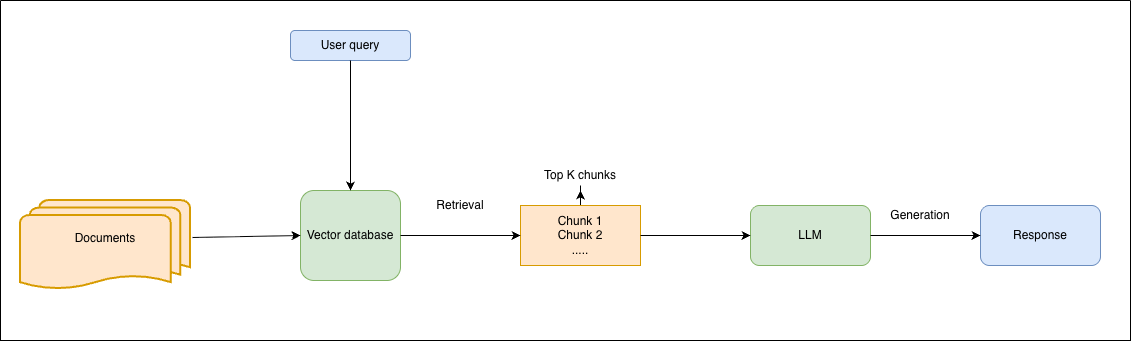

The diagram above was exported from draw.io. Its source (the exported page's mxGraphModel, read from the mxfile embedded in the PNG):
<mxGraphModel dx="976" dy="544" grid="1" gridSize="10" guides="1" tooltips="1" connect="1" arrows="1" fold="1" page="1" pageScale="1" pageWidth="827" pageHeight="1169" background="#FFFFFF" math="0" shadow="0">
  <root>
    <mxCell id="0" />
    <mxCell id="1" parent="0" />
    <mxCell id="HQ73maBf9M-sMPFiUdya-1" value="User query" style="rounded=1;whiteSpace=wrap;html=1;fillColor=#dae8fc;strokeColor=#6c8ebf;" parent="1" vertex="1">
      <mxGeometry x="330" y="130" width="120" height="30" as="geometry" />
    </mxCell>
    <mxCell id="HQ73maBf9M-sMPFiUdya-2" value="Vector database" style="rounded=1;whiteSpace=wrap;html=1;fillColor=#d5e8d4;strokeColor=#82b366;" parent="1" vertex="1">
      <mxGeometry x="340" y="290" width="100" height="90" as="geometry" />
    </mxCell>
    <mxCell id="HQ73maBf9M-sMPFiUdya-4" value="Documents&lt;div&gt;&lt;br&gt;&lt;/div&gt;" style="strokeWidth=2;html=1;shape=mxgraph.flowchart.multi-document;whiteSpace=wrap;fillColor=#ffe6cc;strokeColor=#d79b00;" parent="1" vertex="1">
      <mxGeometry x="60" y="300" width="170" height="90" as="geometry" />
    </mxCell>
    <mxCell id="HQ73maBf9M-sMPFiUdya-5" value="" style="endArrow=classic;html=1;rounded=0;exitX=1.012;exitY=0.411;exitDx=0;exitDy=0;exitPerimeter=0;entryX=0;entryY=0.5;entryDx=0;entryDy=0;" parent="1" source="HQ73maBf9M-sMPFiUdya-4" target="HQ73maBf9M-sMPFiUdya-2" edge="1">
      <mxGeometry width="50" height="50" relative="1" as="geometry">
        <mxPoint x="390" y="310" as="sourcePoint" />
        <mxPoint x="440" y="260" as="targetPoint" />
      </mxGeometry>
    </mxCell>
    <mxCell id="HQ73maBf9M-sMPFiUdya-6" value="" style="endArrow=classic;html=1;rounded=0;exitX=0.5;exitY=1;exitDx=0;exitDy=0;entryX=0.5;entryY=0;entryDx=0;entryDy=0;" parent="1" source="HQ73maBf9M-sMPFiUdya-1" target="HQ73maBf9M-sMPFiUdya-2" edge="1">
      <mxGeometry width="50" height="50" relative="1" as="geometry">
        <mxPoint x="390" y="310" as="sourcePoint" />
        <mxPoint x="440" y="260" as="targetPoint" />
      </mxGeometry>
    </mxCell>
    <mxCell id="N89jbb6eCkzvyilVt5ze-1" value="" style="edgeStyle=orthogonalEdgeStyle;rounded=0;orthogonalLoop=1;jettySize=auto;html=1;" parent="1" source="HQ73maBf9M-sMPFiUdya-9" target="HQ73maBf9M-sMPFiUdya-10" edge="1">
      <mxGeometry relative="1" as="geometry" />
    </mxCell>
    <mxCell id="HQ73maBf9M-sMPFiUdya-9" value="Chunk 1&lt;div&gt;Chunk 2&lt;/div&gt;&lt;div&gt;.....&lt;/div&gt;" style="rounded=0;whiteSpace=wrap;html=1;fillColor=#ffe6cc;strokeColor=#d79b00;" parent="1" vertex="1">
      <mxGeometry x="560" y="305" width="120" height="60" as="geometry" />
    </mxCell>
    <mxCell id="HQ73maBf9M-sMPFiUdya-10" value="Top K chunks" style="text;html=1;align=center;verticalAlign=middle;whiteSpace=wrap;rounded=0;" parent="1" vertex="1">
      <mxGeometry x="575" y="260" width="90" height="30" as="geometry" />
    </mxCell>
    <mxCell id="HQ73maBf9M-sMPFiUdya-11" value="" style="endArrow=classic;html=1;rounded=0;entryX=0;entryY=0.5;entryDx=0;entryDy=0;exitX=1;exitY=0.5;exitDx=0;exitDy=0;" parent="1" source="HQ73maBf9M-sMPFiUdya-2" target="HQ73maBf9M-sMPFiUdya-9" edge="1">
      <mxGeometry width="50" height="50" relative="1" as="geometry">
        <mxPoint x="390" y="310" as="sourcePoint" />
        <mxPoint x="440" y="260" as="targetPoint" />
      </mxGeometry>
    </mxCell>
    <mxCell id="HQ73maBf9M-sMPFiUdya-12" value="LLM" style="rounded=1;whiteSpace=wrap;html=1;fillColor=#d5e8d4;strokeColor=#82b366;" parent="1" vertex="1">
      <mxGeometry x="790" y="305" width="120" height="60" as="geometry" />
    </mxCell>
    <mxCell id="HQ73maBf9M-sMPFiUdya-13" value="Response" style="rounded=1;whiteSpace=wrap;html=1;fillColor=#dae8fc;strokeColor=#6c8ebf;" parent="1" vertex="1">
      <mxGeometry x="1020" y="305" width="120" height="60" as="geometry" />
    </mxCell>
    <mxCell id="HQ73maBf9M-sMPFiUdya-14" value="" style="endArrow=classic;html=1;rounded=0;entryX=0;entryY=0.5;entryDx=0;entryDy=0;exitX=1;exitY=0.5;exitDx=0;exitDy=0;" parent="1" source="HQ73maBf9M-sMPFiUdya-9" target="HQ73maBf9M-sMPFiUdya-12" edge="1">
      <mxGeometry width="50" height="50" relative="1" as="geometry">
        <mxPoint x="480" y="310" as="sourcePoint" />
        <mxPoint x="530" y="260" as="targetPoint" />
      </mxGeometry>
    </mxCell>
    <mxCell id="HQ73maBf9M-sMPFiUdya-15" value="" style="endArrow=classic;html=1;rounded=0;entryX=0;entryY=0.5;entryDx=0;entryDy=0;exitX=1;exitY=0.5;exitDx=0;exitDy=0;" parent="1" source="HQ73maBf9M-sMPFiUdya-12" target="HQ73maBf9M-sMPFiUdya-13" edge="1">
      <mxGeometry width="50" height="50" relative="1" as="geometry">
        <mxPoint x="950" y="330" as="sourcePoint" />
        <mxPoint x="1060" y="330" as="targetPoint" />
      </mxGeometry>
    </mxCell>
    <mxCell id="snZoiZan-CD7s3evwRZL-1" value="" style="swimlane;startSize=0;" parent="1" vertex="1">
      <mxGeometry x="40" y="100" width="1130" height="340" as="geometry" />
    </mxCell>
    <mxCell id="A9yZb9H9MPbL-8OhquA2-1" value="Generation" style="text;html=1;align=center;verticalAlign=middle;whiteSpace=wrap;rounded=0;" parent="snZoiZan-CD7s3evwRZL-1" vertex="1">
      <mxGeometry x="890" y="200" width="60" height="30" as="geometry" />
    </mxCell>
    <mxCell id="A9yZb9H9MPbL-8OhquA2-2" value="Retrieval" style="text;html=1;align=center;verticalAlign=middle;whiteSpace=wrap;rounded=0;" parent="snZoiZan-CD7s3evwRZL-1" vertex="1">
      <mxGeometry x="430" y="190" width="60" height="30" as="geometry" />
    </mxCell>
  </root>
</mxGraphModel>